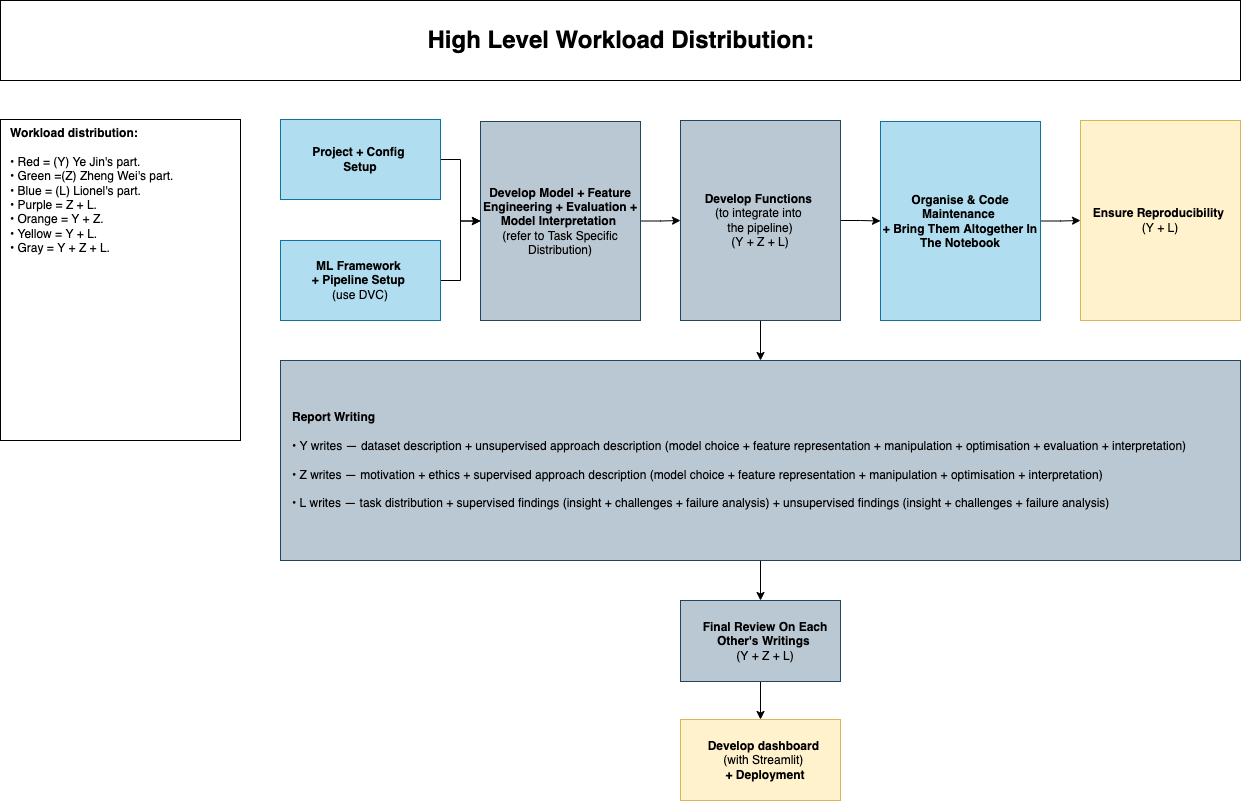

The diagram above was exported from draw.io. Its source (the exported page's mxGraphModel, read from the mxfile embedded in the PNG):
<mxGraphModel dx="-383" dy="640" grid="1" gridSize="10" guides="1" tooltips="1" connect="1" arrows="1" fold="1" page="1" pageScale="1" pageWidth="1169" pageHeight="827" math="0" shadow="0">
  <root>
    <mxCell id="0" />
    <mxCell id="1" parent="0" />
    <mxCell id="7m6-fRH9jw-WaLAvBsio-1" style="edgeStyle=orthogonalEdgeStyle;rounded=0;orthogonalLoop=1;jettySize=auto;html=1;entryX=0;entryY=0.5;entryDx=0;entryDy=0;" parent="1" source="7m6-fRH9jw-WaLAvBsio-2" target="7m6-fRH9jw-WaLAvBsio-17" edge="1">
      <mxGeometry relative="1" as="geometry" />
    </mxCell>
    <mxCell id="7m6-fRH9jw-WaLAvBsio-2" value="&lt;b&gt;Project + Config &lt;br&gt;Setup&lt;/b&gt;" style="rounded=0;whiteSpace=wrap;html=1;fillColor=#b1ddf0;strokeColor=#10739e;" parent="1" vertex="1">
      <mxGeometry x="1760" y="119" width="160" height="80" as="geometry" />
    </mxCell>
    <mxCell id="7m6-fRH9jw-WaLAvBsio-3" value="" style="edgeStyle=orthogonalEdgeStyle;rounded=0;orthogonalLoop=1;jettySize=auto;html=1;" parent="1" source="7m6-fRH9jw-WaLAvBsio-4" target="7m6-fRH9jw-WaLAvBsio-6" edge="1">
      <mxGeometry relative="1" as="geometry" />
    </mxCell>
    <mxCell id="7m6-fRH9jw-WaLAvBsio-4" value="&lt;b&gt;Report Writing&lt;br&gt;&lt;/b&gt;&lt;br&gt;• Y writes — dataset description&amp;nbsp;+ unsupervised approach description (model choice + feature representation + manipulation + optimisation +&amp;nbsp;evaluation + interpretation)&amp;nbsp;&lt;br&gt;&lt;br&gt;• Z writes&amp;nbsp;—&amp;nbsp;motivation + ethics + supervised approach description (model choice&amp;nbsp;+&amp;nbsp;feature representation + manipulation + optimisation + interpretation)&amp;nbsp;&lt;br&gt;&lt;br&gt;•&amp;nbsp;L writes&amp;nbsp;— task distribution + supervised findings (insight + challenges + failure analysis) + unsupervised findings (insight + challenges + failure analysis)&amp;nbsp;" style="rounded=0;whiteSpace=wrap;html=1;fillColor=#bac8d3;strokeColor=#23445d;align=left;spacingLeft=10;" parent="1" vertex="1">
      <mxGeometry x="1760" y="360" width="960" height="200" as="geometry" />
    </mxCell>
    <mxCell id="7m6-fRH9jw-WaLAvBsio-5" value="" style="edgeStyle=orthogonalEdgeStyle;rounded=0;orthogonalLoop=1;jettySize=auto;html=1;" parent="1" source="7m6-fRH9jw-WaLAvBsio-6" target="7m6-fRH9jw-WaLAvBsio-18" edge="1">
      <mxGeometry relative="1" as="geometry" />
    </mxCell>
    <mxCell id="7m6-fRH9jw-WaLAvBsio-6" value="&lt;b&gt;Final Review On Each Other's Writings &lt;br&gt;&lt;/b&gt;(Y + Z + L)" style="rounded=0;whiteSpace=wrap;html=1;fillColor=#bac8d3;strokeColor=#23445d;align=center;spacingLeft=10;" parent="1" vertex="1">
      <mxGeometry x="2160" y="600" width="160" height="81" as="geometry" />
    </mxCell>
    <mxCell id="7m6-fRH9jw-WaLAvBsio-7" value="" style="edgeStyle=orthogonalEdgeStyle;rounded=0;orthogonalLoop=1;jettySize=auto;html=1;" parent="1" source="7m6-fRH9jw-WaLAvBsio-9" target="7m6-fRH9jw-WaLAvBsio-11" edge="1">
      <mxGeometry relative="1" as="geometry" />
    </mxCell>
    <mxCell id="7m6-fRH9jw-WaLAvBsio-8" value="" style="edgeStyle=orthogonalEdgeStyle;rounded=0;orthogonalLoop=1;jettySize=auto;html=1;" parent="1" source="7m6-fRH9jw-WaLAvBsio-9" target="7m6-fRH9jw-WaLAvBsio-4" edge="1">
      <mxGeometry relative="1" as="geometry" />
    </mxCell>
    <mxCell id="7m6-fRH9jw-WaLAvBsio-9" value="&lt;b&gt;Develop Functions &lt;br&gt;&lt;/b&gt;(to integrate into &lt;br&gt;the pipeline)&lt;br&gt;(Y + Z + L)" style="rounded=0;whiteSpace=wrap;html=1;fillColor=#bac8d3;strokeColor=#23445d;" parent="1" vertex="1">
      <mxGeometry x="2160" y="120" width="160" height="200" as="geometry" />
    </mxCell>
    <mxCell id="7m6-fRH9jw-WaLAvBsio-10" value="" style="edgeStyle=orthogonalEdgeStyle;rounded=0;orthogonalLoop=1;jettySize=auto;html=1;" parent="1" source="7m6-fRH9jw-WaLAvBsio-11" target="7m6-fRH9jw-WaLAvBsio-12" edge="1">
      <mxGeometry relative="1" as="geometry" />
    </mxCell>
    <mxCell id="7m6-fRH9jw-WaLAvBsio-11" value="&lt;b&gt;Organise &amp;amp; Code Maintenance&amp;nbsp;&lt;br&gt;+ Bring Them Altogether In The Notebook&lt;/b&gt;" style="rounded=0;whiteSpace=wrap;html=1;fillColor=#b1ddf0;strokeColor=#10739e;" parent="1" vertex="1">
      <mxGeometry x="2360" y="121" width="160" height="199" as="geometry" />
    </mxCell>
    <mxCell id="7m6-fRH9jw-WaLAvBsio-12" value="&lt;b&gt;Ensure Reproducibility &lt;br&gt;&lt;/b&gt;(Y + L)" style="rounded=0;whiteSpace=wrap;html=1;fillColor=#fff2cc;strokeColor=#d6b656;" parent="1" vertex="1">
      <mxGeometry x="2560" y="120" width="160" height="200" as="geometry" />
    </mxCell>
    <mxCell id="7m6-fRH9jw-WaLAvBsio-13" style="edgeStyle=orthogonalEdgeStyle;rounded=0;orthogonalLoop=1;jettySize=auto;html=1;entryX=0;entryY=0.5;entryDx=0;entryDy=0;" parent="1" source="7m6-fRH9jw-WaLAvBsio-14" target="7m6-fRH9jw-WaLAvBsio-17" edge="1">
      <mxGeometry relative="1" as="geometry" />
    </mxCell>
    <mxCell id="7m6-fRH9jw-WaLAvBsio-14" value="&lt;b&gt;ML Framework &lt;br&gt;+ Pipeline Setup &lt;br&gt;&lt;/b&gt;(use DVC)" style="rounded=0;whiteSpace=wrap;html=1;fillColor=#b1ddf0;strokeColor=#10739e;" parent="1" vertex="1">
      <mxGeometry x="1760" y="240" width="160" height="80" as="geometry" />
    </mxCell>
    <mxCell id="7m6-fRH9jw-WaLAvBsio-15" value="&lt;b style=&quot;font-size: 24px&quot;&gt;High Level Workload Distribution:&amp;nbsp;&lt;/b&gt;" style="rounded=0;whiteSpace=wrap;html=1;align=center;verticalAlign=middle;spacingLeft=8;fontSize=24;" parent="1" vertex="1">
      <mxGeometry x="1480" width="1240" height="80" as="geometry" />
    </mxCell>
    <mxCell id="7m6-fRH9jw-WaLAvBsio-16" value="" style="edgeStyle=orthogonalEdgeStyle;rounded=0;orthogonalLoop=1;jettySize=auto;html=1;" parent="1" source="7m6-fRH9jw-WaLAvBsio-17" target="7m6-fRH9jw-WaLAvBsio-9" edge="1">
      <mxGeometry relative="1" as="geometry" />
    </mxCell>
    <mxCell id="7m6-fRH9jw-WaLAvBsio-17" value="&lt;b&gt;Develop Model + Feature Engineering + Evaluation + Model Interpretation&amp;nbsp;&lt;/b&gt;&lt;br&gt;(refer to Task Specific Distribution)" style="rounded=0;whiteSpace=wrap;html=1;fillColor=#bac8d3;strokeColor=#23445d;" parent="1" vertex="1">
      <mxGeometry x="1960" y="121" width="160" height="199" as="geometry" />
    </mxCell>
    <mxCell id="7m6-fRH9jw-WaLAvBsio-18" value="&lt;b&gt;Develop dashboard &lt;br&gt;&lt;/b&gt;(with Streamlit)&lt;b&gt; &lt;br&gt;+ Deployment&lt;/b&gt;" style="rounded=0;whiteSpace=wrap;html=1;fillColor=#fff2cc;strokeColor=#d6b656;align=center;spacingLeft=10;" parent="1" vertex="1">
      <mxGeometry x="2160" y="719" width="160" height="81" as="geometry" />
    </mxCell>
    <mxCell id="Fl9hmgsuAxEd9_dQL35J-1" value="&lt;b&gt;Workload distribution:&amp;nbsp;&lt;br&gt;&lt;/b&gt;&lt;br&gt;• Red = (Y) Ye Jin's part.&amp;nbsp;&lt;br&gt;• Green =(Z)&amp;nbsp;Zheng Wei's part.&amp;nbsp;&lt;br&gt;• Blue = (L) Lionel's part.&amp;nbsp;&lt;br&gt;• Purple = Z + L.&amp;nbsp;&lt;br&gt;• Orange = Y + Z.&amp;nbsp;&lt;br&gt;• Yellow = Y + L.&amp;nbsp;&amp;nbsp;&lt;br&gt;• Gray = Y + Z + L.&amp;nbsp;&amp;nbsp;" style="rounded=0;whiteSpace=wrap;html=1;align=left;verticalAlign=top;spacingLeft=8;" parent="1" vertex="1">
      <mxGeometry x="1480" y="119" width="240" height="321" as="geometry" />
    </mxCell>
  </root>
</mxGraphModel>